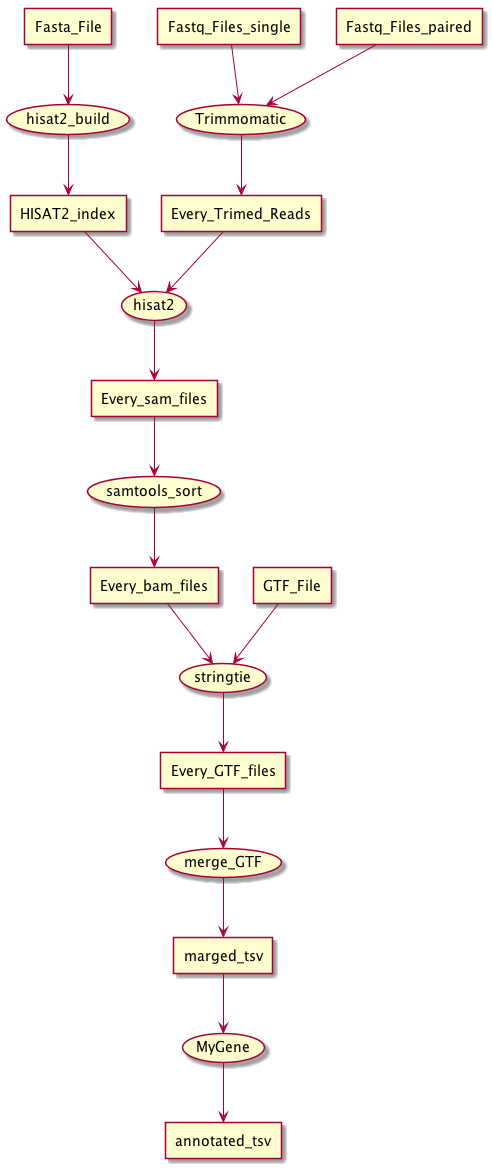

The diagram above was rendered by PlantUML. Its source (embedded in the PNG):
@startuml

agent Fasta_File as reference
agent GTF_File as gtf
agent Fastq_Files_single as single
agent Fastq_Files_paired as paired
agent HISAT2_index as index
agent Every_Trimed_Reads as trimed
agent Every_sam_files as sam
agent Every_bam_files as bam
agent Every_GTF_files as every_gtf
agent marged_tsv as merged
agent annotated_tsv as annotated

usecase Trimmomatic
usecase hisat2_build
usecase hisat2
usecase samtools_sort
usecase stringtie
usecase merge_GTF
usecase MyGene

single --> Trimmomatic
paired --> Trimmomatic
Trimmomatic --> trimed
reference --> hisat2_build
hisat2_build --> index
trimed --> hisat2
index --> hisat2
hisat2 --> sam
sam --> samtools_sort
samtools_sort --> bam
bam --> stringtie
gtf --> stringtie
stringtie --> every_gtf
every_gtf --> merge_GTF
merge_GTF --> merged
merged --> MyGene
MyGene --> annotated

@enduml